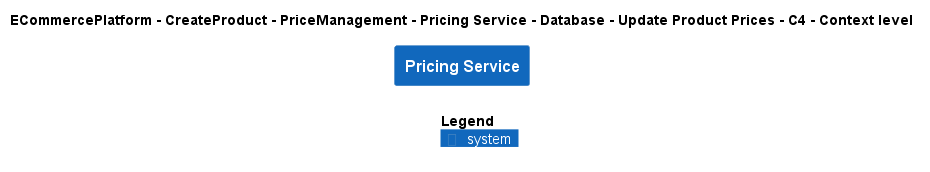

The diagram above was rendered by PlantUML. Its source (embedded in the PNG):
@startuml
!include ..\..\..\..\..\..\..\..\..\.c4s\C4_Context.puml

AddElementTag("c4interflow:lifecycle:new", $bgColor=green, $fontColor=#ffffff, $borderColor=green, $shadowing="False")
AddElementTag("c4interflow:lifecycle:changed", $bgColor=orange, $fontColor=#ffffff, $borderColor=orange, $shadowing="False")
AddElementTag("c4interflow:lifecycle:removed", $bgColor=red, $fontColor=#ffffff, $borderColor=red, $shadowing="False")

AddRelTag("c4interflow:lifecycle:new", $textColor=green, $lineColor=green)
AddRelTag("c4interflow:lifecycle:changed", $textColor=orange, $lineColor=orange)
AddRelTag("c4interflow:lifecycle:removed", $textColor=red, $lineColor=red)

SHOW_PERSON_PORTRAIT()
LAYOUT_TOP_DOWN()

skinparam linetype polyline

title ECommercePlatform - CreateProduct - PriceManagement - Pricing Service - Database - Update Product Prices - C4 - Context level

System(ECommercePlatform.CreateProduct.PriceManagement.SoftwareSystems.PricingService, "Pricing Service", "")



SHOW_LEGEND()
@enduml